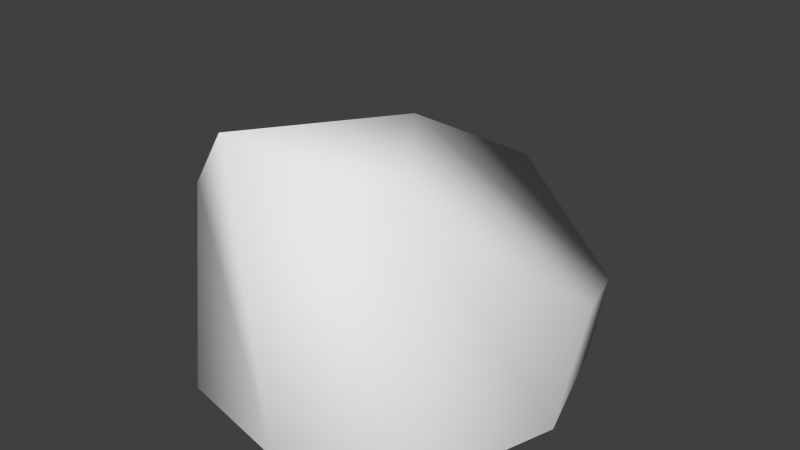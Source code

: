 # Source: rock_1.blend  (saved by Blender 2.79.0; exported with 4.5.12 LTS)
import bpy
from mathutils import Matrix  # noqa: F401  (used for matrix-valued properties, if any)

bpy.ops.wm.read_factory_settings(use_empty=True)
scene = bpy.context.scene
scene.name = 'Scene'

# ---- collections
col_collection_1 = bpy.data.collections.new('Collection 1'); scene.collection.children.link(col_collection_1)

# ---- materials (node trees are filled in below, after node groups)
mat_material = bpy.data.materials.new('Material')
mat_material.alpha_threshold = 0.0
mat_material.use_transparent_shadow = False
mat_material.roughness = 0.5
mat_material.line_color = (0.0, 0.0, 0.0, 1.0)

# ---- material node trees

# ---- world
world_world = bpy.data.worlds.new('World'); scene.world = world_world
world_world.color = (0.05088, 0.05088, 0.05088)
world_world.use_sun_shadow = False
world_world.sun_shadow_jitter_overblur = 0.0
world_world.cycles.sampling_method = 'NONE'
world_world.cycles.sample_map_resolution = 256

# ---- meshes
me_cube_007 = bpy.data.meshes.new('Cube.007')
me_cube_007.from_pydata([(-0.0007641, 0.097, 1.099), (0.714, 0.0658, -1.49e-08), (0.001682, -0.736, -1.49e-08), (-0.7131, -0.1422, -1.49e-08), (-0.002655, 0.8089, -1.49e-08), (0.5333, 0.6303, -1.49e-08), (0.5375, -0.5116, -1.49e-08), (-0.5342, -0.6222, -1.49e-08), (-0.5365, 0.5069, -1.49e-08), (0.7483, 0.2191, 0.4871), (-0.003715, 0.8821, 0.6725), (0.002146, -0.86, 1.324), (-0.7493, -0.04388, 0.5666), (0.5518, 0.7078, 0.32), (0.5565, -0.5965, 1.122), (-0.5534, -0.513, 0.8667), (-0.5573, 0.5703, 0.3344)], [], [(0, 9, 13, 10), (0, 10, 16, 12), (0, 12, 15, 11), (0, 11, 14, 9), (1, 5, 13, 9), (1, 9, 14, 6), (2, 6, 14, 11), (2, 11, 15, 7), (3, 7, 15, 12), (3, 12, 16, 8), (4, 10, 13, 5), (4, 8, 16, 10)])
me_cube_007.polygons.foreach_set('use_smooth', [True] * 12)
_uv = me_cube_007.uv_layers.new(name='UVMap')
_uv.uv.foreach_set('vector', [0.5545, 0.4575, 0.5316, 0.1724, 0.7099, 0.1601, 0.745, 0.3442, 0.5545, 0.4575, 0.745, 0.3442, 0.8763, 0.5193, 0.7089, 0.6758, 0.5545, 0.4575, 0.7089, 0.6758, 0.5151, 0.7284, 0.3785, 0.5681, 0.5545, 0.4575, 0.3785, 0.5681, 0.2716, 0.4145, 0.5316, 0.1724, 0.4988, 0.008461, 0.7095, 0.042, 0.7099, 0.1601, 0.5316, 0.1724, 0.4988, 0.008461, 0.5316, 0.1724, 0.2716, 0.4145, 0.28, 9.796e-05, 0.1452, 0.83, 9.796e-05, 0.6918, 0.2716, 0.4145, 0.3785, 0.5681, 0.1452, 0.83, 0.3785, 0.5681, 0.5151, 0.7284, 0.2967, 0.9599, 0.8502, 0.8063, 0.7377, 0.9599, 0.5151, 0.7284, 0.7089, 0.6758, 0.8502, 0.8063, 0.7089, 0.6758, 0.8763, 0.5193, 0.9709, 0.597, 0.9222, 0.2613, 0.745, 0.3442, 0.7099, 0.1601, 0.8078, 0.09121, 0.9222, 0.2613, 0.9999, 0.4809, 0.8763, 0.5193, 0.745, 0.3442])
me_cube_007.materials.append(mat_material)
me_cube_007.use_remesh_preserve_volume = False
me_cube_007.use_remesh_preserve_attributes = False
me_cube_007.use_mirror_vertex_groups = False
me_cube_007.update()

# ---- objects
ob_rock_1 = bpy.data.objects.new('rock 1', me_cube_007)

# ---- transforms, parenting, visibility, modifiers, constraints
ob_rock_1.location = (0.0, 0.0, 0.0)
ob_rock_1.lock_rotations_4d = False
ob_rock_1.empty_display_type = 'ARROWS'
ob_rock_1.lineart.crease_threshold = 0.0

# ---- collection membership
col_collection_1.objects.link(ob_rock_1)

# ---- scene / render settings (as saved in the file)
scene.frame_start = 1; scene.frame_end = 250; scene.frame_set(1)
scene.render.engine = 'BLENDER_EEVEE_NEXT'
scene.render.resolution_percentage = 50
scene.render.dither_intensity = 0.0
scene.cycles.use_denoising = False
scene.cycles.samples = 10
scene.cycles.sampling_pattern = 'TABULATED_SOBOL'
scene.cycles.light_sampling_threshold = 0.0
scene.cycles.use_adaptive_sampling = False
scene.cycles.use_light_tree = False
scene.cycles.blur_glossy = 0.0
scene.cycles.pixel_filter_type = 'GAUSSIAN'
scene.cycles.sample_clamp_indirect = 0.0
scene.view_settings.view_transform = 'Standard'
bpy.context.view_layer.update()

# ---- added for rendering (the .blend has no active camera and no usable light): camera, sun
cam_auto = bpy.data.cameras.new('AutoCamera')
cam_auto.lens = 50.0
cam_auto.sensor_width = 36.0
cam_auto.clip_end = 1000.0
ob_auto_camera = bpy.data.objects.new('AutoCamera', cam_auto)
scene.collection.objects.link(ob_auto_camera)
ob_auto_camera.location = (2.45279, -2.93293, 2.62466)
ob_auto_camera.rotation_euler = (1.09748, -7.21219e-08, 0.694738)
scene.camera = ob_auto_camera
light_auto_sun = bpy.data.lights.new('AutoSun', 'SUN')
light_auto_sun.energy = 3.0
light_auto_sun.angle = 0.0523599
ob_auto_sun = bpy.data.objects.new('AutoSun', light_auto_sun)
scene.collection.objects.link(ob_auto_sun)
ob_auto_sun.rotation_euler = (0.872665, 0.174533, 0.523599)
bpy.context.view_layer.update()
